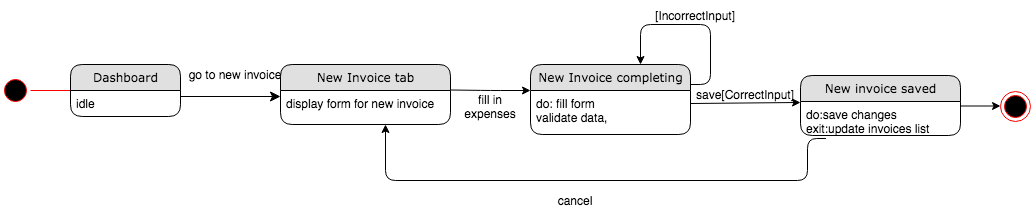

The diagram above was exported from draw.io. Its source (the exported page's mxGraphModel, read from the mxfile embedded in the PNG):
<mxGraphModel dx="946" dy="597" grid="1" gridSize="10" guides="1" tooltips="1" connect="1" arrows="1" fold="1" page="1" pageScale="1" pageWidth="1100" pageHeight="850" background="#ffffff" math="0" shadow="0">
  <root>
    <mxCell id="0" />
    <mxCell id="1" parent="0" />
    <mxCell id="21ea969265ad0168-39" style="edgeStyle=orthogonalEdgeStyle;html=1;labelBackgroundColor=none;startFill=0;startSize=8;endFill=1;endSize=8;fontFamily=Verdana;fontSize=12;exitX=1;exitY=0.5;" parent="1" edge="1">
      <mxGeometry relative="1" as="geometry">
        <Array as="points" />
        <mxPoint x="250" y="106" as="sourcePoint" />
        <mxPoint x="350" y="106" as="targetPoint" />
      </mxGeometry>
    </mxCell>
    <mxCell id="Hgtj_GoyG-KB-VZRIQT7-10" value="[IncorrectInput]" style="text;html=1;strokeColor=none;fillColor=none;align=center;verticalAlign=middle;whiteSpace=wrap;rounded=0;" parent="1" vertex="1">
      <mxGeometry x="730" y="10" width="70" height="30" as="geometry" />
    </mxCell>
    <mxCell id="Hgtj_GoyG-KB-VZRIQT7-16" value="" style="ellipse;html=1;shape=endState;fillColor=#000000;strokeColor=#ff0000;" parent="1" vertex="1">
      <mxGeometry x="1070" y="101" width="30" height="30" as="geometry" />
    </mxCell>
    <mxCell id="Hgtj_GoyG-KB-VZRIQT7-17" value="" style="ellipse;html=1;shape=startState;fillColor=#000000;strokeColor=#ff0000;" parent="1" vertex="1">
      <mxGeometry x="70" y="85" width="30" height="30" as="geometry" />
    </mxCell>
    <mxCell id="Hgtj_GoyG-KB-VZRIQT7-18" value="" style="edgeStyle=orthogonalEdgeStyle;html=1;verticalAlign=bottom;endArrow=open;endSize=8;strokeColor=#ff0000;" parent="1" source="Hgtj_GoyG-KB-VZRIQT7-17" edge="1">
      <mxGeometry relative="1" as="geometry">
        <mxPoint x="160" y="100" as="targetPoint" />
      </mxGeometry>
    </mxCell>
    <mxCell id="Hgtj_GoyG-KB-VZRIQT7-23" value="" style="endArrow=classic;html=1;" parent="1" edge="1">
      <mxGeometry width="50" height="50" relative="1" as="geometry">
        <mxPoint x="1014.5" y="115.5" as="sourcePoint" />
        <mxPoint x="1070" y="115.5" as="targetPoint" />
      </mxGeometry>
    </mxCell>
    <mxCell id="Hgtj_GoyG-KB-VZRIQT7-26" value="go to new invoice" style="text;html=1;strokeColor=none;fillColor=none;align=center;verticalAlign=middle;whiteSpace=wrap;rounded=0;" parent="1" vertex="1">
      <mxGeometry x="250" y="74" width="110" height="20" as="geometry" />
    </mxCell>
    <mxCell id="Hgtj_GoyG-KB-VZRIQT7-27" value="" style="edgeStyle=segmentEdgeStyle;endArrow=classic;html=1;" parent="1" edge="1">
      <mxGeometry width="50" height="50" relative="1" as="geometry">
        <mxPoint x="760" y="94" as="sourcePoint" />
        <mxPoint x="710" y="74" as="targetPoint" />
        <Array as="points">
          <mxPoint x="760" y="94" />
          <mxPoint x="780" y="94" />
          <mxPoint x="780" y="34" />
          <mxPoint x="710" y="34" />
        </Array>
      </mxGeometry>
    </mxCell>
    <mxCell id="Hgtj_GoyG-KB-VZRIQT7-28" value="" style="endArrow=classic;html=1;" parent="1" edge="1">
      <mxGeometry width="50" height="50" relative="1" as="geometry">
        <mxPoint x="520" y="99.5" as="sourcePoint" />
        <mxPoint x="600" y="100" as="targetPoint" />
        <Array as="points">
          <mxPoint x="560" y="100" />
        </Array>
      </mxGeometry>
    </mxCell>
    <mxCell id="21ea969265ad0168-6" value="Dashboard" style="swimlane;html=1;fontStyle=0;childLayout=stackLayout;horizontal=1;startSize=26;fillColor=#e0e0e0;horizontalStack=0;resizeParent=1;resizeLast=0;collapsible=1;marginBottom=0;swimlaneFillColor=#ffffff;align=center;rounded=1;shadow=0;comic=0;labelBackgroundColor=none;strokeWidth=1;fontFamily=Verdana;fontSize=12" parent="1" vertex="1">
      <mxGeometry x="140" y="74" width="110" height="52" as="geometry" />
    </mxCell>
    <mxCell id="21ea969265ad0168-7" value="idle" style="text;html=1;strokeColor=none;fillColor=none;spacingLeft=4;spacingRight=4;whiteSpace=wrap;overflow=hidden;rotatable=0;points=[[0,0.5],[1,0.5]];portConstraint=eastwest;" parent="21ea969265ad0168-6" vertex="1">
      <mxGeometry y="26" width="110" height="26" as="geometry" />
    </mxCell>
    <mxCell id="Hgtj_GoyG-KB-VZRIQT7-32" value="cancel" style="text;html=1;strokeColor=none;fillColor=none;align=center;verticalAlign=middle;whiteSpace=wrap;rounded=0;" parent="1" vertex="1">
      <mxGeometry x="590" y="200" width="110" height="20" as="geometry" />
    </mxCell>
    <mxCell id="Cqn9fgDsuQAYlUK2VSuY-1" value="fill in expenses" style="text;html=1;strokeColor=none;fillColor=none;align=center;verticalAlign=middle;whiteSpace=wrap;rounded=0;" parent="1" vertex="1">
      <mxGeometry x="540" y="106" width="40" height="20" as="geometry" />
    </mxCell>
    <mxCell id="Hgtj_GoyG-KB-VZRIQT7-1" value="New Invoice tab" style="swimlane;html=1;fontStyle=0;childLayout=stackLayout;horizontal=1;startSize=26;fillColor=#e0e0e0;horizontalStack=0;resizeParent=1;resizeLast=0;collapsible=1;marginBottom=0;swimlaneFillColor=#ffffff;align=center;rounded=1;shadow=0;comic=0;labelBackgroundColor=none;strokeWidth=1;fontFamily=Verdana;fontSize=12" parent="1" vertex="1">
      <mxGeometry x="350" y="74" width="170" height="60" as="geometry" />
    </mxCell>
    <mxCell id="Hgtj_GoyG-KB-VZRIQT7-2" value="display form for new invoice" style="text;html=1;strokeColor=none;fillColor=none;spacingLeft=4;spacingRight=4;whiteSpace=wrap;overflow=hidden;rotatable=0;points=[[0,0.5],[1,0.5]];portConstraint=eastwest;" parent="Hgtj_GoyG-KB-VZRIQT7-1" vertex="1">
      <mxGeometry y="26" width="170" height="34" as="geometry" />
    </mxCell>
    <mxCell id="Hgtj_GoyG-KB-VZRIQT7-5" value="New Invoice completing" style="swimlane;html=1;fontStyle=0;childLayout=stackLayout;horizontal=1;startSize=26;fillColor=#e0e0e0;horizontalStack=0;resizeParent=1;resizeLast=0;collapsible=1;marginBottom=0;swimlaneFillColor=#ffffff;align=center;rounded=1;shadow=0;comic=0;labelBackgroundColor=none;strokeWidth=1;fontFamily=Verdana;fontSize=12" parent="1" vertex="1">
      <mxGeometry x="600" y="74" width="160" height="70" as="geometry" />
    </mxCell>
    <mxCell id="Hgtj_GoyG-KB-VZRIQT7-6" value="do: fill form&lt;br&gt;validate data," style="text;html=1;strokeColor=none;fillColor=none;spacingLeft=4;spacingRight=4;whiteSpace=wrap;overflow=hidden;rotatable=0;points=[[0,0.5],[1,0.5]];portConstraint=eastwest;" parent="Hgtj_GoyG-KB-VZRIQT7-5" vertex="1">
      <mxGeometry y="26" width="160" height="44" as="geometry" />
    </mxCell>
    <mxCell id="Cqn9fgDsuQAYlUK2VSuY-5" value="" style="endArrow=classic;html=1;entryX=0;entryY=0.029;entryDx=0;entryDy=0;entryPerimeter=0;" parent="1" target="Cqn9fgDsuQAYlUK2VSuY-4" edge="1">
      <mxGeometry width="50" height="50" relative="1" as="geometry">
        <mxPoint x="760" y="113" as="sourcePoint" />
        <mxPoint x="824" y="113" as="targetPoint" />
      </mxGeometry>
    </mxCell>
    <mxCell id="Cqn9fgDsuQAYlUK2VSuY-6" value="" style="edgeStyle=segmentEdgeStyle;endArrow=classic;html=1;exitX=0.159;exitY=1.088;exitDx=0;exitDy=0;exitPerimeter=0;" parent="1" source="Cqn9fgDsuQAYlUK2VSuY-4" edge="1">
      <mxGeometry width="50" height="50" relative="1" as="geometry">
        <mxPoint x="850" y="190" as="sourcePoint" />
        <mxPoint x="455" y="134" as="targetPoint" />
        <Array as="points">
          <mxPoint x="877" y="190" />
          <mxPoint x="455" y="190" />
        </Array>
      </mxGeometry>
    </mxCell>
    <mxCell id="Cqn9fgDsuQAYlUK2VSuY-8" value="save[CorrectInput]" style="text;html=1;strokeColor=none;fillColor=none;align=center;verticalAlign=middle;whiteSpace=wrap;rounded=0;" parent="1" vertex="1">
      <mxGeometry x="780" y="89" width="70" height="30" as="geometry" />
    </mxCell>
    <mxCell id="Cqn9fgDsuQAYlUK2VSuY-3" value="New invoice saved" style="swimlane;html=1;fontStyle=0;childLayout=stackLayout;horizontal=1;startSize=26;fillColor=#e0e0e0;horizontalStack=0;resizeParent=1;resizeLast=0;collapsible=1;marginBottom=0;swimlaneFillColor=#ffffff;align=center;rounded=1;shadow=0;comic=0;labelBackgroundColor=none;strokeWidth=1;fontFamily=Verdana;fontSize=12" parent="1" vertex="1">
      <mxGeometry x="870" y="85" width="160" height="60" as="geometry" />
    </mxCell>
    <mxCell id="Cqn9fgDsuQAYlUK2VSuY-4" value="do:save changes&lt;br&gt;exit:update invoices list" style="text;html=1;strokeColor=none;fillColor=none;spacingLeft=4;spacingRight=4;whiteSpace=wrap;overflow=hidden;rotatable=0;points=[[0,0.5],[1,0.5]];portConstraint=eastwest;" parent="Cqn9fgDsuQAYlUK2VSuY-3" vertex="1">
      <mxGeometry y="26" width="160" height="34" as="geometry" />
    </mxCell>
  </root>
</mxGraphModel>